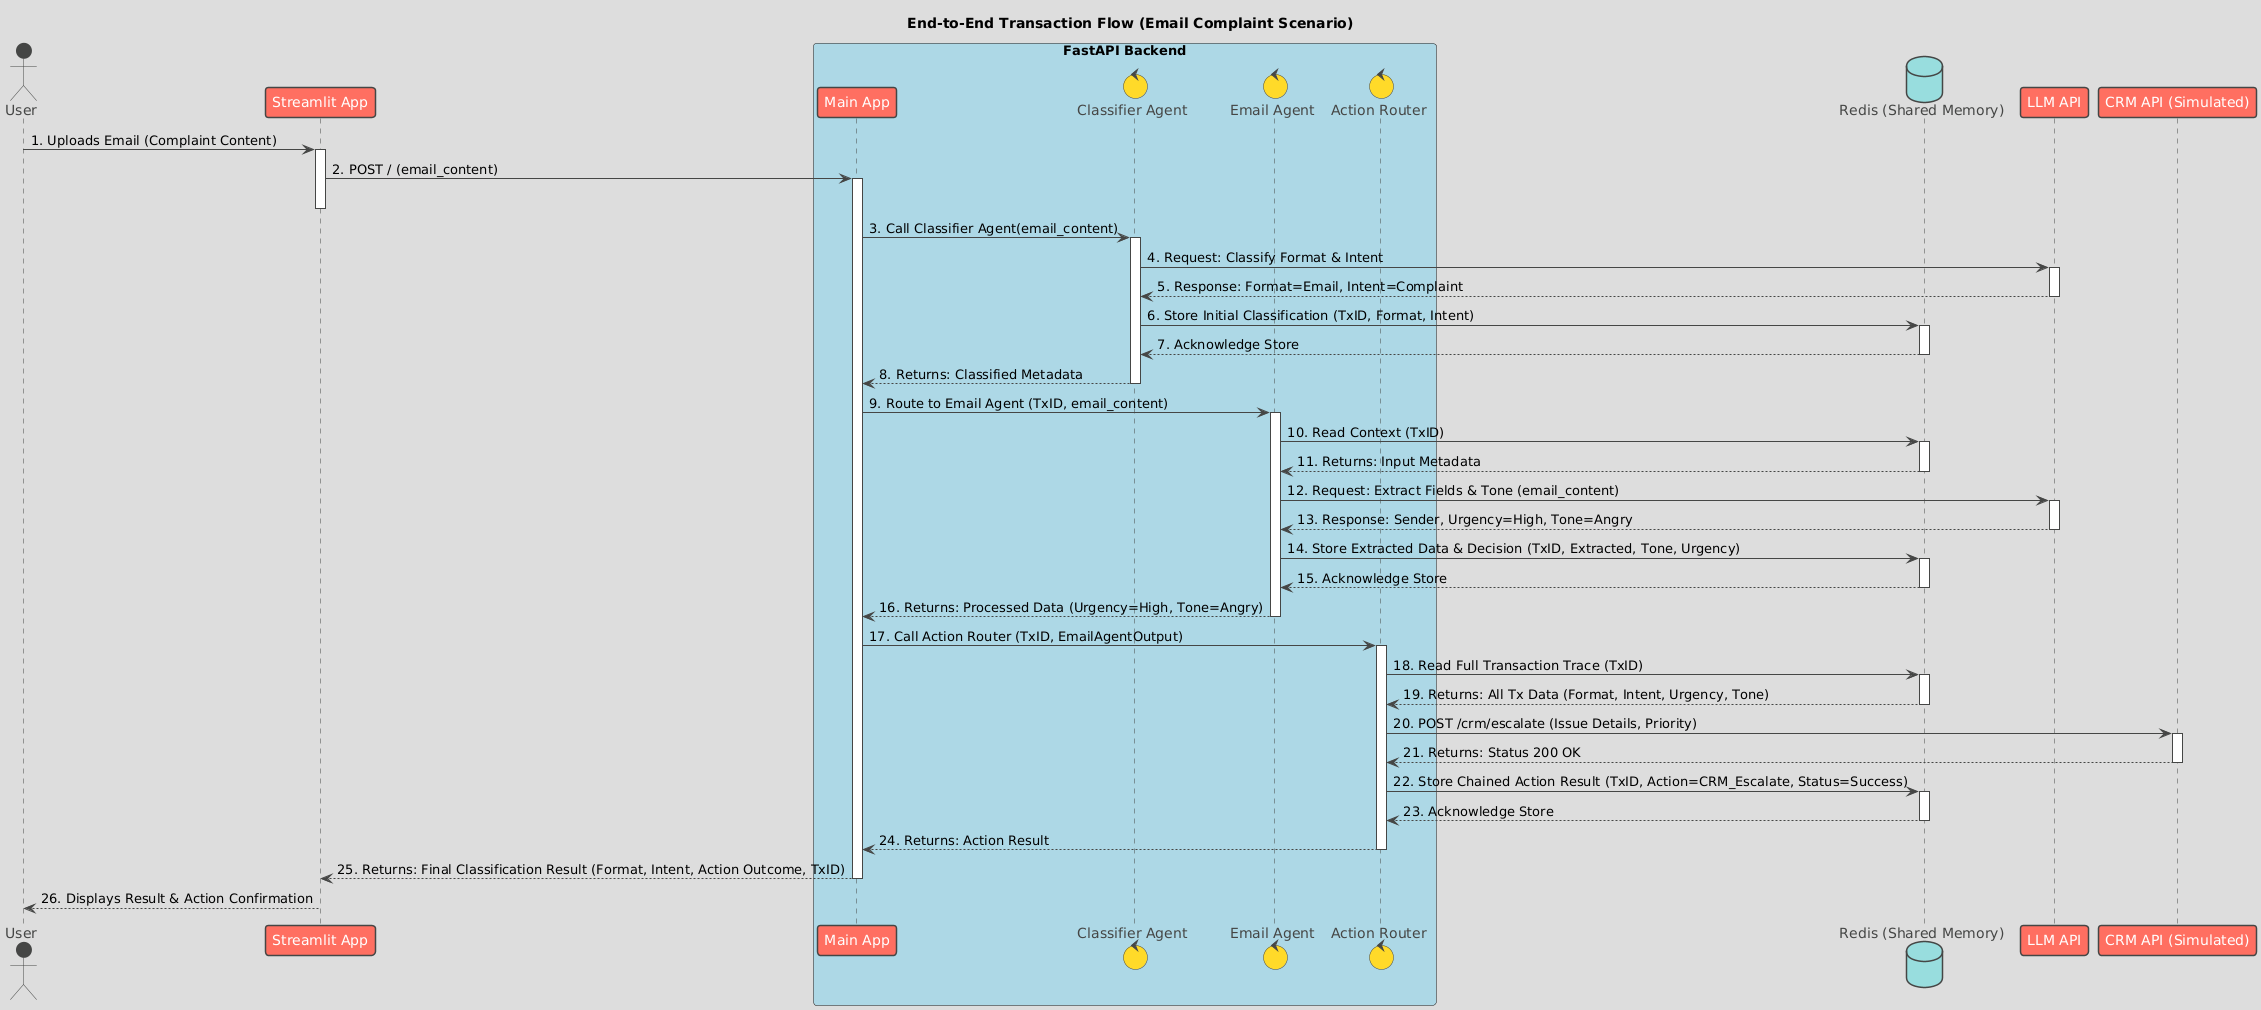

The diagram above was rendered by PlantUML. Its source (embedded in the PNG):
@startuml
!theme toy

title End-to-End Transaction Flow (Email Complaint Scenario)

actor User
participant "Streamlit App" as Streamlit
box "FastAPI Backend" #LightBlue
  participant "Main App" as FastAPI
  control "Classifier Agent" as Classifier
  control "Email Agent" as EmailAgent
  control "Action Router" as ActionRouter
end box
database "Redis (Shared Memory)" as Redis
participant "LLM API" as LLM
participant "CRM API (Simulated)" as CRM

User -> Streamlit : 1. Uploads Email (Complaint Content)
activate Streamlit

Streamlit -> FastAPI : 2. POST / (email_content)
activate FastAPI
deactivate Streamlit

FastAPI -> Classifier : 3. Call Classifier Agent(email_content)
activate Classifier

Classifier -> LLM : 4. Request: Classify Format & Intent
activate LLM
LLM --> Classifier : 5. Response: Format=Email, Intent=Complaint
deactivate LLM

Classifier -> Redis : 6. Store Initial Classification (TxID, Format, Intent)
activate Redis
Redis --> Classifier : 7. Acknowledge Store
deactivate Redis

Classifier --> FastAPI : 8. Returns: Classified Metadata
deactivate Classifier

FastAPI -> EmailAgent : 9. Route to Email Agent (TxID, email_content)
activate EmailAgent

EmailAgent -> Redis : 10. Read Context (TxID)
activate Redis
Redis --> EmailAgent : 11. Returns: Input Metadata
deactivate Redis

EmailAgent -> LLM : 12. Request: Extract Fields & Tone (email_content)
activate LLM
LLM --> EmailAgent : 13. Response: Sender, Urgency=High, Tone=Angry
deactivate LLM

EmailAgent -> Redis : 14. Store Extracted Data & Decision (TxID, Extracted, Tone, Urgency)
activate Redis
Redis --> EmailAgent : 15. Acknowledge Store
deactivate Redis

EmailAgent --> FastAPI : 16. Returns: Processed Data (Urgency=High, Tone=Angry)
deactivate EmailAgent

FastAPI -> ActionRouter : 17. Call Action Router (TxID, EmailAgentOutput)
activate ActionRouter

ActionRouter -> Redis : 18. Read Full Transaction Trace (TxID)
activate Redis
Redis --> ActionRouter : 19. Returns: All Tx Data (Format, Intent, Urgency, Tone)
deactivate Redis

ActionRouter -> CRM : 20. POST /crm/escalate (Issue Details, Priority)
activate CRM
CRM --> ActionRouter : 21. Returns: Status 200 OK
deactivate CRM

ActionRouter -> Redis : 22. Store Chained Action Result (TxID, Action=CRM_Escalate, Status=Success)
activate Redis
Redis --> ActionRouter : 23. Acknowledge Store
deactivate Redis

ActionRouter --> FastAPI : 24. Returns: Action Result
deactivate ActionRouter

FastAPI --> Streamlit : 25. Returns: Final Classification Result (Format, Intent, Action Outcome, TxID)
deactivate FastAPI

Streamlit --> User : 26. Displays Result & Action Confirmation
deactivate Streamlit
@enduml